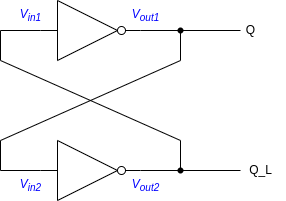

The diagram above was exported from draw.io. Its source (the exported page's mxGraphModel, read from the mxfile embedded in the PNG):
<mxGraphModel dx="668" dy="401" grid="1" gridSize="10" guides="1" tooltips="1" connect="1" arrows="1" fold="1" page="1" pageScale="1" pageWidth="850" pageHeight="1100" math="0" shadow="0">
  <root>
    <mxCell id="0" />
    <mxCell id="1" parent="0" />
    <mxCell id="hqzBfT8eawQmYW96Hu_x-1" value="" style="verticalLabelPosition=bottom;shadow=0;dashed=0;align=center;html=1;verticalAlign=top;shape=mxgraph.electrical.logic_gates.inverter_2" vertex="1" parent="1">
      <mxGeometry x="320" y="220" width="100" height="60" as="geometry" />
    </mxCell>
    <mxCell id="hqzBfT8eawQmYW96Hu_x-2" value="" style="verticalLabelPosition=bottom;shadow=0;dashed=0;align=center;html=1;verticalAlign=top;shape=mxgraph.electrical.logic_gates.inverter_2" vertex="1" parent="1">
      <mxGeometry x="320" y="360" width="100" height="60" as="geometry" />
    </mxCell>
    <mxCell id="hqzBfT8eawQmYW96Hu_x-3" value="" style="endArrow=none;html=1;rounded=0;exitDx=0;exitDy=0;exitPerimeter=0;" edge="1" parent="1" source="hqzBfT8eawQmYW96Hu_x-9">
      <mxGeometry width="50" height="50" relative="1" as="geometry">
        <mxPoint x="430" y="240" as="sourcePoint" />
        <mxPoint x="520" y="250" as="targetPoint" />
      </mxGeometry>
    </mxCell>
    <mxCell id="hqzBfT8eawQmYW96Hu_x-4" value="" style="endArrow=none;html=1;rounded=0;exitDx=0;exitDy=0;exitPerimeter=0;" edge="1" parent="1" source="hqzBfT8eawQmYW96Hu_x-11">
      <mxGeometry width="50" height="50" relative="1" as="geometry">
        <mxPoint x="460" y="370" as="sourcePoint" />
        <mxPoint x="520" y="390" as="targetPoint" />
      </mxGeometry>
    </mxCell>
    <mxCell id="hqzBfT8eawQmYW96Hu_x-5" value="Q" style="text;html=1;align=center;verticalAlign=middle;resizable=0;points=[];autosize=1;strokeColor=none;fillColor=none;" vertex="1" parent="1">
      <mxGeometry x="515" y="235" width="30" height="30" as="geometry" />
    </mxCell>
    <mxCell id="hqzBfT8eawQmYW96Hu_x-6" value="Q_L" style="text;html=1;align=center;verticalAlign=middle;resizable=0;points=[];autosize=1;strokeColor=none;fillColor=none;" vertex="1" parent="1">
      <mxGeometry x="515" y="375" width="50" height="30" as="geometry" />
    </mxCell>
    <mxCell id="hqzBfT8eawQmYW96Hu_x-7" value="" style="endArrow=none;html=1;rounded=0;exitX=0;exitY=0.5;exitDx=0;exitDy=0;exitPerimeter=0;" edge="1" parent="1" source="hqzBfT8eawQmYW96Hu_x-2">
      <mxGeometry width="50" height="50" relative="1" as="geometry">
        <mxPoint x="410" y="330" as="sourcePoint" />
        <mxPoint x="460" y="250" as="targetPoint" />
        <Array as="points">
          <mxPoint x="280" y="390" />
          <mxPoint x="280" y="360" />
          <mxPoint x="460" y="280" />
        </Array>
      </mxGeometry>
    </mxCell>
    <mxCell id="hqzBfT8eawQmYW96Hu_x-8" value="" style="endArrow=none;html=1;rounded=0;entryX=0;entryY=0.5;entryDx=0;entryDy=0;entryPerimeter=0;" edge="1" parent="1" target="hqzBfT8eawQmYW96Hu_x-1">
      <mxGeometry width="50" height="50" relative="1" as="geometry">
        <mxPoint x="460" y="390" as="sourcePoint" />
        <mxPoint x="500" y="310" as="targetPoint" />
        <Array as="points">
          <mxPoint x="460" y="360" />
          <mxPoint x="280" y="280" />
          <mxPoint x="280" y="250" />
        </Array>
      </mxGeometry>
    </mxCell>
    <mxCell id="hqzBfT8eawQmYW96Hu_x-10" value="" style="endArrow=none;html=1;rounded=0;exitX=1;exitY=0.5;exitDx=0;exitDy=0;exitPerimeter=0;" edge="1" parent="1" source="hqzBfT8eawQmYW96Hu_x-1" target="hqzBfT8eawQmYW96Hu_x-9">
      <mxGeometry width="50" height="50" relative="1" as="geometry">
        <mxPoint x="420" y="250" as="sourcePoint" />
        <mxPoint x="520" y="250" as="targetPoint" />
      </mxGeometry>
    </mxCell>
    <mxCell id="hqzBfT8eawQmYW96Hu_x-9" value="" style="shape=waypoint;sketch=0;fillStyle=solid;size=6;pointerEvents=1;points=[];fillColor=none;resizable=0;rotatable=0;perimeter=centerPerimeter;snapToPoint=1;" vertex="1" parent="1">
      <mxGeometry x="450" y="240" width="20" height="20" as="geometry" />
    </mxCell>
    <mxCell id="hqzBfT8eawQmYW96Hu_x-13" value="" style="endArrow=none;html=1;rounded=0;exitX=1;exitY=0.5;exitDx=0;exitDy=0;exitPerimeter=0;" edge="1" parent="1" source="hqzBfT8eawQmYW96Hu_x-2" target="hqzBfT8eawQmYW96Hu_x-11">
      <mxGeometry width="50" height="50" relative="1" as="geometry">
        <mxPoint x="420" y="390" as="sourcePoint" />
        <mxPoint x="520" y="390" as="targetPoint" />
      </mxGeometry>
    </mxCell>
    <mxCell id="hqzBfT8eawQmYW96Hu_x-11" value="" style="shape=waypoint;sketch=0;fillStyle=solid;size=6;pointerEvents=1;points=[];fillColor=none;resizable=0;rotatable=0;perimeter=centerPerimeter;snapToPoint=1;" vertex="1" parent="1">
      <mxGeometry x="450" y="380" width="20" height="20" as="geometry" />
    </mxCell>
    <mxCell id="hqzBfT8eawQmYW96Hu_x-14" value="&lt;font color=&quot;#0000ff&quot;&gt;&lt;i&gt;V&lt;sub&gt;in1&lt;/sub&gt;&lt;/i&gt;&lt;/font&gt;" style="text;html=1;align=center;verticalAlign=middle;resizable=0;points=[];autosize=1;strokeColor=none;fillColor=none;" vertex="1" parent="1">
      <mxGeometry x="290" y="220" width="40" height="30" as="geometry" />
    </mxCell>
    <mxCell id="hqzBfT8eawQmYW96Hu_x-15" value="&lt;font color=&quot;#0000ff&quot;&gt;&lt;i&gt;V&lt;sub&gt;in2&lt;/sub&gt;&lt;/i&gt;&lt;/font&gt;" style="text;html=1;align=center;verticalAlign=middle;resizable=0;points=[];autosize=1;strokeColor=none;fillColor=none;" vertex="1" parent="1">
      <mxGeometry x="290" y="390" width="40" height="30" as="geometry" />
    </mxCell>
    <mxCell id="hqzBfT8eawQmYW96Hu_x-16" value="&lt;font color=&quot;#0000ff&quot;&gt;&lt;i&gt;V&lt;sub&gt;out1&lt;/sub&gt;&lt;/i&gt;&lt;/font&gt;" style="text;html=1;align=center;verticalAlign=middle;resizable=0;points=[];autosize=1;strokeColor=none;fillColor=none;" vertex="1" parent="1">
      <mxGeometry x="400" y="220" width="50" height="30" as="geometry" />
    </mxCell>
    <mxCell id="hqzBfT8eawQmYW96Hu_x-17" value="&lt;font color=&quot;#0000ff&quot;&gt;&lt;i&gt;V&lt;sub&gt;out2&lt;/sub&gt;&lt;/i&gt;&lt;/font&gt;" style="text;html=1;align=center;verticalAlign=middle;resizable=0;points=[];autosize=1;strokeColor=none;fillColor=none;" vertex="1" parent="1">
      <mxGeometry x="400" y="390" width="50" height="30" as="geometry" />
    </mxCell>
  </root>
</mxGraphModel>